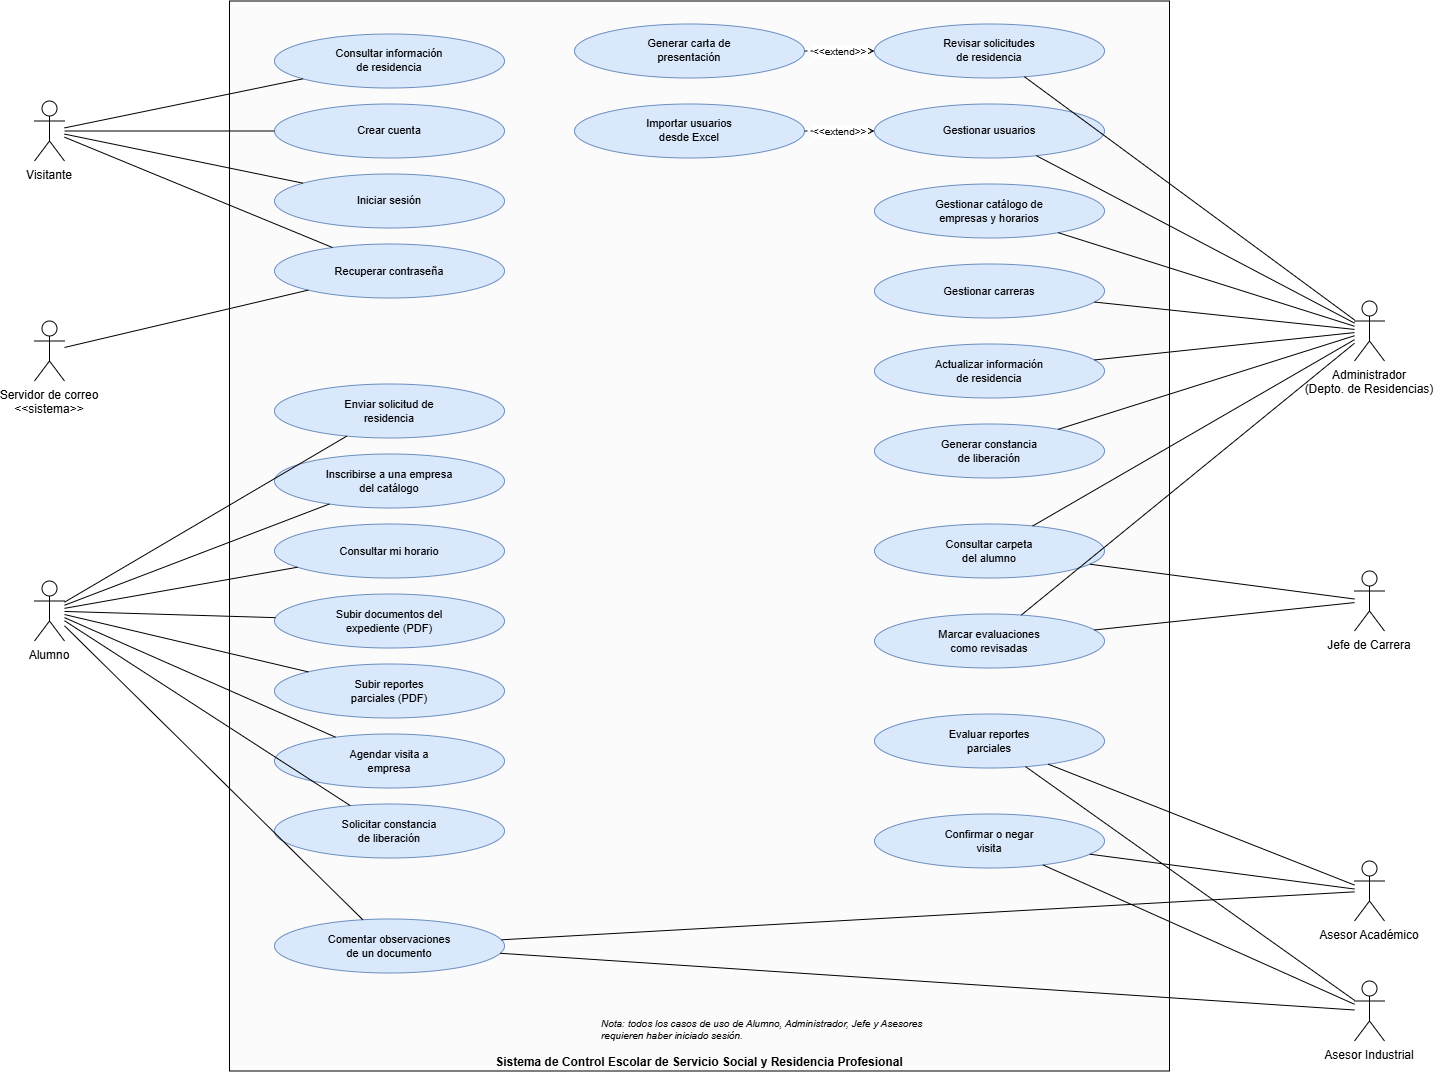

The diagram above was exported from draw.io. Its source (the exported page's mxGraphModel, read from the mxfile embedded in the PNG):
<mxGraphModel dx="1471" dy="803" grid="1" gridSize="10" guides="1" tooltips="1" connect="1" arrows="1" fold="1" page="1" pageScale="1" pageWidth="1500" pageHeight="1150" math="0" shadow="0">
  <root>
    <mxCell id="0" />
    <mxCell id="1" parent="0" />
    <mxCell id="sys" parent="1" style="rounded=0;whiteSpace=wrap;verticalAlign=bottom;fontStyle=1;fillColor=#fbfbfb;" value="Sistema de Control Escolar de Servicio Social y Residencia Profesional" vertex="1">
      <mxGeometry height="1070" width="940" x="270" y="20" as="geometry" />
    </mxCell>
    <mxCell id="nota" parent="1" style="text;whiteSpace=wrap;fontStyle=2;fontSize=10;" value="Nota: todos los casos de uso de Alumno, Administrador, Jefe y Asesores requieren haber iniciado sesión." vertex="1">
      <mxGeometry height="40" width="330" x="640" y="1030" as="geometry" />
    </mxCell>
    <mxCell id="vis" parent="1" style="shape=umlActor;verticalLabelPosition=bottom;verticalAlign=top;html=0;" value="Visitante" vertex="1">
      <mxGeometry height="60" width="30" x="75" y="120" as="geometry" />
    </mxCell>
    <mxCell id="mail" parent="1" style="shape=umlActor;verticalLabelPosition=bottom;verticalAlign=top;html=0;" value="Servidor de correo&#10;&lt;&lt;sistema&gt;&gt;" vertex="1">
      <mxGeometry height="60" width="30" x="75" y="340" as="geometry" />
    </mxCell>
    <mxCell id="alu" parent="1" style="shape=umlActor;verticalLabelPosition=bottom;verticalAlign=top;html=0;" value="Alumno" vertex="1">
      <mxGeometry height="60" width="30" x="75" y="600" as="geometry" />
    </mxCell>
    <mxCell id="adm" parent="1" style="shape=umlActor;verticalLabelPosition=bottom;verticalAlign=top;html=0;" value="Administrador&#10;(Depto. de Residencias)" vertex="1">
      <mxGeometry height="60" width="30" x="1395" y="320" as="geometry" />
    </mxCell>
    <mxCell id="jef" parent="1" style="shape=umlActor;verticalLabelPosition=bottom;verticalAlign=top;html=0;" value="Jefe de Carrera" vertex="1">
      <mxGeometry height="60" width="30" x="1395" y="590" as="geometry" />
    </mxCell>
    <mxCell id="aca" parent="1" style="shape=umlActor;verticalLabelPosition=bottom;verticalAlign=top;html=0;" value="Asesor Académico" vertex="1">
      <mxGeometry height="60" width="30" x="1395" y="880" as="geometry" />
    </mxCell>
    <mxCell id="ind" parent="1" style="shape=umlActor;verticalLabelPosition=bottom;verticalAlign=top;html=0;" value="Asesor Industrial" vertex="1">
      <mxGeometry height="60" width="30" x="1395" y="1000" as="geometry" />
    </mxCell>
    <mxCell id="cu01" parent="1" style="ellipse;whiteSpace=wrap;html=0;fillColor=#dae8fc;strokeColor=#6c8ebf;fontSize=11;" value="Consultar información&#10;de residencia" vertex="1">
      <mxGeometry height="54" width="230" x="315" y="53" as="geometry" />
    </mxCell>
    <mxCell id="cu02" parent="1" style="ellipse;whiteSpace=wrap;html=0;fillColor=#dae8fc;strokeColor=#6c8ebf;fontSize=11;" value="Crear cuenta" vertex="1">
      <mxGeometry height="54" width="230" x="315" y="123" as="geometry" />
    </mxCell>
    <mxCell id="cu03" parent="1" style="ellipse;whiteSpace=wrap;html=0;fillColor=#dae8fc;strokeColor=#6c8ebf;fontSize=11;" value="Iniciar sesión" vertex="1">
      <mxGeometry height="54" width="230" x="315" y="193" as="geometry" />
    </mxCell>
    <mxCell id="cu04" parent="1" style="ellipse;whiteSpace=wrap;html=0;fillColor=#dae8fc;strokeColor=#6c8ebf;fontSize=11;" value="Recuperar contraseña" vertex="1">
      <mxGeometry height="54" width="230" x="315" y="263" as="geometry" />
    </mxCell>
    <mxCell id="cu05" parent="1" style="ellipse;whiteSpace=wrap;html=0;fillColor=#dae8fc;strokeColor=#6c8ebf;fontSize=11;" value="Enviar solicitud de&#10;residencia" vertex="1">
      <mxGeometry height="54" width="230" x="315" y="403" as="geometry" />
    </mxCell>
    <mxCell id="cu06" parent="1" style="ellipse;whiteSpace=wrap;html=0;fillColor=#dae8fc;strokeColor=#6c8ebf;fontSize=11;" value="Inscribirse a una empresa&#10;del catálogo" vertex="1">
      <mxGeometry height="54" width="230" x="315" y="473" as="geometry" />
    </mxCell>
    <mxCell id="cu07" parent="1" style="ellipse;whiteSpace=wrap;html=0;fillColor=#dae8fc;strokeColor=#6c8ebf;fontSize=11;" value="Consultar mi horario" vertex="1">
      <mxGeometry height="54" width="230" x="315" y="543" as="geometry" />
    </mxCell>
    <mxCell id="cu08" parent="1" style="ellipse;whiteSpace=wrap;html=0;fillColor=#dae8fc;strokeColor=#6c8ebf;fontSize=11;" value="Subir documentos del&#10;expediente (PDF)" vertex="1">
      <mxGeometry height="54" width="230" x="315" y="613" as="geometry" />
    </mxCell>
    <mxCell id="cu09" parent="1" style="ellipse;whiteSpace=wrap;html=0;fillColor=#dae8fc;strokeColor=#6c8ebf;fontSize=11;" value="Subir reportes&#10;parciales (PDF)" vertex="1">
      <mxGeometry height="54" width="230" x="315" y="683" as="geometry" />
    </mxCell>
    <mxCell id="cu10" parent="1" style="ellipse;whiteSpace=wrap;html=0;fillColor=#dae8fc;strokeColor=#6c8ebf;fontSize=11;" value="Agendar visita a&#10;empresa" vertex="1">
      <mxGeometry height="54" width="230" x="315" y="753" as="geometry" />
    </mxCell>
    <mxCell id="cu11" parent="1" style="ellipse;whiteSpace=wrap;html=0;fillColor=#dae8fc;strokeColor=#6c8ebf;fontSize=11;" value="Solicitar constancia&#10;de liberación" vertex="1">
      <mxGeometry height="54" width="230" x="315" y="823" as="geometry" />
    </mxCell>
    <mxCell id="cu12" parent="1" style="ellipse;whiteSpace=wrap;html=0;fillColor=#dae8fc;strokeColor=#6c8ebf;fontSize=11;" value="Revisar solicitudes&#10;de residencia" vertex="1">
      <mxGeometry height="54" width="230" x="915" y="43" as="geometry" />
    </mxCell>
    <mxCell id="cu13" parent="1" style="ellipse;whiteSpace=wrap;html=0;fillColor=#dae8fc;strokeColor=#6c8ebf;fontSize=11;" value="Generar carta de&#10;presentación" vertex="1">
      <mxGeometry height="54" width="230" x="615" y="43" as="geometry" />
    </mxCell>
    <mxCell id="cu14" parent="1" style="ellipse;whiteSpace=wrap;html=0;fillColor=#dae8fc;strokeColor=#6c8ebf;fontSize=11;" value="Gestionar usuarios" vertex="1">
      <mxGeometry height="54" width="230" x="915" y="123" as="geometry" />
    </mxCell>
    <mxCell id="cu15" parent="1" style="ellipse;whiteSpace=wrap;html=0;fillColor=#dae8fc;strokeColor=#6c8ebf;fontSize=11;" value="Importar usuarios&#10;desde Excel" vertex="1">
      <mxGeometry height="54" width="230" x="615" y="123" as="geometry" />
    </mxCell>
    <mxCell id="cu16" parent="1" style="ellipse;whiteSpace=wrap;html=0;fillColor=#dae8fc;strokeColor=#6c8ebf;fontSize=11;" value="Gestionar catálogo de&#10;empresas y horarios" vertex="1">
      <mxGeometry height="54" width="230" x="915" y="203" as="geometry" />
    </mxCell>
    <mxCell id="cu17" parent="1" style="ellipse;whiteSpace=wrap;html=0;fillColor=#dae8fc;strokeColor=#6c8ebf;fontSize=11;" value="Gestionar carreras" vertex="1">
      <mxGeometry height="54" width="230" x="915" y="283" as="geometry" />
    </mxCell>
    <mxCell id="cu18" parent="1" style="ellipse;whiteSpace=wrap;html=0;fillColor=#dae8fc;strokeColor=#6c8ebf;fontSize=11;" value="Actualizar información&#10;de residencia" vertex="1">
      <mxGeometry height="54" width="230" x="915" y="363" as="geometry" />
    </mxCell>
    <mxCell id="cu19" parent="1" style="ellipse;whiteSpace=wrap;html=0;fillColor=#dae8fc;strokeColor=#6c8ebf;fontSize=11;" value="Generar constancia&#10;de liberación" vertex="1">
      <mxGeometry height="54" width="230" x="915" y="443" as="geometry" />
    </mxCell>
    <mxCell id="cu20" parent="1" style="ellipse;whiteSpace=wrap;html=0;fillColor=#dae8fc;strokeColor=#6c8ebf;fontSize=11;" value="Consultar carpeta&#10;del alumno" vertex="1">
      <mxGeometry height="54" width="230" x="915" y="543" as="geometry" />
    </mxCell>
    <mxCell id="cu21" parent="1" style="ellipse;whiteSpace=wrap;html=0;fillColor=#dae8fc;strokeColor=#6c8ebf;fontSize=11;" value="Marcar evaluaciones&#10;como revisadas" vertex="1">
      <mxGeometry height="54" width="230" x="915" y="633" as="geometry" />
    </mxCell>
    <mxCell id="cu22" parent="1" style="ellipse;whiteSpace=wrap;html=0;fillColor=#dae8fc;strokeColor=#6c8ebf;fontSize=11;" value="Evaluar reportes&#10;parciales" vertex="1">
      <mxGeometry height="54" width="230" x="915" y="733" as="geometry" />
    </mxCell>
    <mxCell id="cu23" parent="1" style="ellipse;whiteSpace=wrap;html=0;fillColor=#dae8fc;strokeColor=#6c8ebf;fontSize=11;" value="Confirmar o negar&#10;visita" vertex="1">
      <mxGeometry height="54" width="230" x="915" y="833" as="geometry" />
    </mxCell>
    <mxCell id="cu24" parent="1" style="ellipse;whiteSpace=wrap;html=0;fillColor=#dae8fc;strokeColor=#6c8ebf;fontSize=11;" value="Comentar observaciones&#10;de un documento" vertex="1">
      <mxGeometry height="54" width="230" x="315" y="938" as="geometry" />
    </mxCell>
    <mxCell id="a0" edge="1" parent="1" source="vis" style="endArrow=none;html=0;" target="cu01">
      <mxGeometry relative="1" as="geometry" />
    </mxCell>
    <mxCell id="a1" edge="1" parent="1" source="vis" style="endArrow=none;html=0;" target="cu02">
      <mxGeometry relative="1" as="geometry" />
    </mxCell>
    <mxCell id="a2" edge="1" parent="1" source="vis" style="endArrow=none;html=0;" target="cu03">
      <mxGeometry relative="1" as="geometry" />
    </mxCell>
    <mxCell id="a3" edge="1" parent="1" source="vis" style="endArrow=none;html=0;" target="cu04">
      <mxGeometry relative="1" as="geometry" />
    </mxCell>
    <mxCell id="a4" edge="1" parent="1" source="mail" style="endArrow=none;html=0;" target="cu04">
      <mxGeometry relative="1" as="geometry" />
    </mxCell>
    <mxCell id="a5" edge="1" parent="1" source="alu" style="endArrow=none;html=0;" target="cu05">
      <mxGeometry relative="1" as="geometry" />
    </mxCell>
    <mxCell id="a6" edge="1" parent="1" source="alu" style="endArrow=none;html=0;" target="cu06">
      <mxGeometry relative="1" as="geometry" />
    </mxCell>
    <mxCell id="a7" edge="1" parent="1" source="alu" style="endArrow=none;html=0;" target="cu07">
      <mxGeometry relative="1" as="geometry" />
    </mxCell>
    <mxCell id="a8" edge="1" parent="1" source="alu" style="endArrow=none;html=0;" target="cu08">
      <mxGeometry relative="1" as="geometry" />
    </mxCell>
    <mxCell id="a9" edge="1" parent="1" source="alu" style="endArrow=none;html=0;" target="cu09">
      <mxGeometry relative="1" as="geometry" />
    </mxCell>
    <mxCell id="a10" edge="1" parent="1" source="alu" style="endArrow=none;html=0;" target="cu10">
      <mxGeometry relative="1" as="geometry" />
    </mxCell>
    <mxCell id="a11" edge="1" parent="1" source="alu" style="endArrow=none;html=0;" target="cu11">
      <mxGeometry relative="1" as="geometry" />
    </mxCell>
    <mxCell id="a12" edge="1" parent="1" source="alu" style="endArrow=none;html=0;" target="cu24">
      <mxGeometry relative="1" as="geometry" />
    </mxCell>
    <mxCell id="a13" edge="1" parent="1" source="adm" style="endArrow=none;html=0;" target="cu12">
      <mxGeometry relative="1" as="geometry" />
    </mxCell>
    <mxCell id="a14" edge="1" parent="1" source="adm" style="endArrow=none;html=0;" target="cu14">
      <mxGeometry relative="1" as="geometry" />
    </mxCell>
    <mxCell id="a15" edge="1" parent="1" source="adm" style="endArrow=none;html=0;" target="cu16">
      <mxGeometry relative="1" as="geometry" />
    </mxCell>
    <mxCell id="a16" edge="1" parent="1" source="adm" style="endArrow=none;html=0;" target="cu17">
      <mxGeometry relative="1" as="geometry" />
    </mxCell>
    <mxCell id="a17" edge="1" parent="1" source="adm" style="endArrow=none;html=0;" target="cu18">
      <mxGeometry relative="1" as="geometry" />
    </mxCell>
    <mxCell id="a18" edge="1" parent="1" source="adm" style="endArrow=none;html=0;" target="cu19">
      <mxGeometry relative="1" as="geometry" />
    </mxCell>
    <mxCell id="a19" edge="1" parent="1" source="adm" style="endArrow=none;html=0;" target="cu20">
      <mxGeometry relative="1" as="geometry" />
    </mxCell>
    <mxCell id="a20" edge="1" parent="1" source="adm" style="endArrow=none;html=0;" target="cu21">
      <mxGeometry relative="1" as="geometry" />
    </mxCell>
    <mxCell id="a21" edge="1" parent="1" source="jef" style="endArrow=none;html=0;" target="cu20">
      <mxGeometry relative="1" as="geometry" />
    </mxCell>
    <mxCell id="a22" edge="1" parent="1" source="jef" style="endArrow=none;html=0;" target="cu21">
      <mxGeometry relative="1" as="geometry" />
    </mxCell>
    <mxCell id="a23" edge="1" parent="1" source="aca" style="endArrow=none;html=0;" target="cu22">
      <mxGeometry relative="1" as="geometry" />
    </mxCell>
    <mxCell id="a24" edge="1" parent="1" source="aca" style="endArrow=none;html=0;" target="cu23">
      <mxGeometry relative="1" as="geometry" />
    </mxCell>
    <mxCell id="a25" edge="1" parent="1" source="aca" style="endArrow=none;html=0;" target="cu24">
      <mxGeometry relative="1" as="geometry" />
    </mxCell>
    <mxCell id="a26" edge="1" parent="1" source="ind" style="endArrow=none;html=0;" target="cu22">
      <mxGeometry relative="1" as="geometry" />
    </mxCell>
    <mxCell id="a27" edge="1" parent="1" source="ind" style="endArrow=none;html=0;" target="cu23">
      <mxGeometry relative="1" as="geometry" />
    </mxCell>
    <mxCell id="a28" edge="1" parent="1" source="ind" style="endArrow=none;html=0;" target="cu24">
      <mxGeometry relative="1" as="geometry" />
    </mxCell>
    <mxCell id="r0" edge="1" parent="1" source="cu13" style="endArrow=open;dashed=1;html=0;fontSize=10;" target="cu12" value="&lt;&lt;extend&gt;&gt;">
      <mxGeometry relative="1" as="geometry" />
    </mxCell>
    <mxCell id="r1" edge="1" parent="1" source="cu15" style="endArrow=open;dashed=1;html=0;fontSize=10;" target="cu14" value="&lt;&lt;extend&gt;&gt;">
      <mxGeometry relative="1" as="geometry" />
    </mxCell>
  </root>
</mxGraphModel>